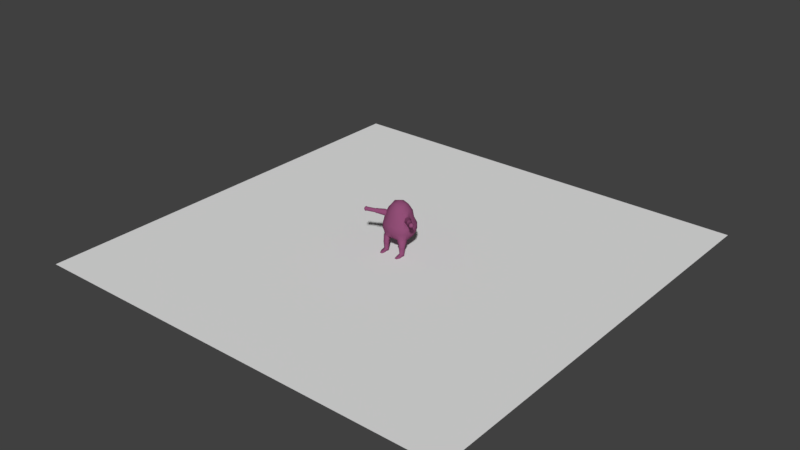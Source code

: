 # Source: BaseEnemyRigged.blend  (saved by Blender 2.78.0; exported with 4.5.12 LTS)
import bpy
from mathutils import Matrix  # noqa: F401  (used for matrix-valued properties, if any)

bpy.ops.wm.read_factory_settings(use_empty=True)
scene = bpy.context.scene
scene.name = 'Scene'

# ---- collections
col_collection_1 = bpy.data.collections.new('Collection 1'); scene.collection.children.link(col_collection_1)

# ---- materials (node trees are filled in below, after node groups)
mat_material_001 = bpy.data.materials.new('Material.001')
mat_material_001.alpha_threshold = 0.0
mat_material_001.use_transparent_shadow = False
mat_material_001.diffuse_color = (0.2738, 0.07477, 0.1749, 1.0)
mat_material_001.roughness = 0.5

# ---- material node trees

# ---- world
world_world = bpy.data.worlds.new('World'); scene.world = world_world
world_world.color = (0.05088, 0.05088, 0.05088)
world_world.use_sun_shadow = False
world_world.sun_shadow_jitter_overblur = 0.0
world_world.cycles.sampling_method = 'MANUAL'

# ---- meshes
me_plane = bpy.data.meshes.new('Plane')
me_plane.from_pydata([(-1.0, -1.0, 0.0), (1.0, -1.0, 0.0), (-1.0, 1.0, 0.0), (1.0, 1.0, 0.0)], [], [(0, 1, 3, 2)])
me_plane.materials.append(None)
me_plane.use_remesh_preserve_volume = False
me_plane.use_remesh_preserve_attributes = False
me_plane.use_mirror_vertex_groups = False
me_plane.update()
me_cube_002 = bpy.data.meshes.new('Cube.002')
me_cube_002.from_pydata([(1.369, -1.164, -1.232), (1.131, -1.0, 1.81), (1.327, 1.113, -1.164), (1.131, 1.0, 1.81), (0.0, 1.363, -1.35), (0.0, 1.225, 2.186), (1.579, 1.288, 0.2118), (1.53, 3.225e-08, -1.439), (1.338, 0.0, 2.186), (1.579, -1.288, 0.2118), (0.0, -1.363, -1.35), (0.0, -1.225, 2.186), (0.0, 0.0, 3.129), (0.0, 2.463e-08, -1.957), (0.0, -1.789, 0.3234), (2.063, 2.086e-08, 0.1706), (0.0, 1.789, 0.3234), (0.585, 1.167, 2.088), (1.581, 1.299, -0.5285), (1.502, 0.5839, -1.377), (1.289, -0.5246, 2.088), (1.581, -1.299, -0.5285), (0.7525, -1.35, -1.4), (0.7103, 1.299, -1.332), (1.281, 1.056, 0.9635), (1.544, -0.6348, -1.444), (1.289, 0.5246, 2.088), (1.281, -1.056, 0.9635), (0.585, -1.167, 2.088), (0.0, -0.6628, 2.866), (0.0, 0.6628, 2.866), (0.8088, 0.0, 2.866), (0.0, -0.7377, -1.847), (0.0, 0.7377, -1.847), (0.8827, 3.218e-08, -1.87), (0.8594, -1.659, 0.2365), (0.0, -1.781, -0.556), (0.0, -1.453, 1.238), (1.962, -0.6771, 0.1941), (1.962, 0.6771, 0.1941), (1.973, 3.199e-08, -0.7525), (1.667, 2.845e-09, 1.205), (0.8594, 1.659, 0.2365), (0.0, 1.781, -0.556), (0.0, 1.453, 1.238), (0.8434, 1.652, -0.6199), (1.569, 0.5683, 1.161), (1.896, 0.6653, -0.7048), (1.896, -0.6653, -0.7048), (0.6849, -1.343, 1.17), (0.8434, -1.652, -0.6199), (0.8646, 0.6967, -1.765), (0.7455, 0.626, 2.647), (0.7455, -0.626, 2.647), (0.9068, -0.7476, -1.832), (0.6849, 1.343, 1.17), (1.371, -0.9719, 1.009), (1.827, -0.6697, 0.7528), (1.776, -0.1628, 1.255), (1.491, -0.6024, 1.648), (1.534, -1.01, 1.133), (1.849, -0.7373, 0.8397), (2.013, -0.3852, 1.301), (1.685, -0.6635, 1.625), (1.599, -0.8208, 0.8809), (1.633, -0.3826, 1.451), (1.667, -0.9278, 0.9121), (1.872, -0.4678, 1.55), (1.431, -0.7871, 1.329), (1.801, -0.4162, 1.004), (1.522, -0.9085, 1.474), (2.017, -0.487, 0.9876), (2.264, -1.424, 1.604), (2.274, -1.499, 1.353), (2.372, -1.439, 1.191), (2.505, -1.299, 1.137), (2.629, -1.114, 1.246), (2.626, -1.04, 1.477), (2.522, -1.1, 1.66), (2.385, -1.244, 1.715), (2.329, -1.497, 1.636), (2.449, -1.531, 1.62), (2.338, -1.576, 1.371), (2.442, -1.512, 1.199), (2.583, -1.363, 1.142), (2.715, -1.168, 1.257), (2.711, -1.089, 1.502), (2.601, -1.153, 1.695), (2.456, -1.306, 1.753), (3.227, -2.187, 1.844), (2.457, -1.593, 1.409), (2.539, -1.543, 1.273), (2.651, -1.425, 1.228), (2.755, -1.27, 1.319), (2.753, -1.208, 1.513), (2.665, -1.259, 1.666), (2.55, -1.379, 1.713), (3.235, -2.25, 1.633), (3.317, -2.199, 1.497), (3.429, -2.082, 1.452), (3.534, -1.927, 1.544), (3.531, -1.864, 1.737), (3.444, -1.915, 1.891), (3.328, -2.036, 1.937), (3.449, -2.32, 1.867), (3.279, -2.293, 1.906), (3.288, -2.371, 1.645), (3.39, -2.308, 1.475), (3.529, -2.162, 1.42), (3.658, -1.97, 1.533), (3.655, -1.892, 1.773), (3.547, -1.955, 1.964), (3.404, -2.105, 2.021), (3.566, -2.3, 1.81), (3.455, -2.369, 1.7), (3.52, -2.329, 1.593), (3.609, -2.237, 1.557), (3.691, -2.115, 1.629), (3.689, -2.065, 1.782), (3.62, -2.105, 1.903), (3.529, -2.201, 1.94), (3.569, -2.32, 1.741), (3.596, -2.303, 1.696), (3.633, -2.265, 1.681), (3.667, -2.214, 1.711), (3.666, -2.193, 1.775), (3.637, -2.21, 1.825), (3.599, -2.25, 1.841), (3.617, -2.257, 1.761), (0.9189, -1.322, -2.191), (1.462, -1.303, -2.191), (1.461, -0.8322, -2.191), (0.9184, -0.8153, -2.191), (0.8582, 1.084, 1.949), (1.061, -1.257, -1.316), (1.073, 0.0, 2.526), (1.219, 1.474, 0.2242), (1.019, 1.206, -1.248), (0.8582, -1.084, 1.949), (1.206, 3.222e-08, -1.655), (1.219, -1.474, 0.2242), (1.212, 1.475, -0.5742), (0.983, -1.2, 1.067), (1.212, -1.475, -0.5742), (1.183, 0.6403, -1.571), (1.017, 0.5753, 2.368), (1.017, -0.5753, 2.368), (1.225, -0.6912, -1.638), (0.983, 1.2, 1.067), (1.08, -1.419, -2.191), (1.284, -0.7173, -2.191), (0.0, -1.05, -1.598), (1.77, -0.9827, 0.203), (1.206, 1.028, 1.387), (1.456, -0.8993, -1.338), (1.502, 1.422e-09, 1.696), (0.0, 1.339, 1.712), (1.429, 0.5465, 1.625), (1.738, -0.9822, -0.6166), (0.8296, -1.049, -1.616), (0.6349, 1.255, 1.629), (1.713, -0.7452, 0.8169), (1.758, -0.8326, 0.8759), (1.704, -0.2727, 1.353), (1.942, -0.4265, 1.425), (2.438, -1.369, 1.164), (2.574, -1.07, 1.568), (2.513, -1.437, 1.17), (2.656, -1.121, 1.598), (2.595, -1.484, 1.25), (2.709, -1.233, 1.59), (3.373, -2.141, 1.475), (3.487, -1.89, 1.814), (3.46, -2.235, 1.448), (3.601, -1.924, 1.868), (3.564, -2.283, 1.575), (3.654, -2.085, 1.843), (3.614, -2.284, 1.688), (3.652, -2.201, 1.8), (3.642, -2.235, 1.736), (1.538, -0.9834, -2.191), (0.8268, -1.153, -2.191), (1.08, -1.419, -2.425), (0.9206, 1.142, 1.508), (1.077, -1.443, -2.313), (1.479, -1.32, -2.313), (1.561, -0.9806, -2.313), (1.479, -0.8163, -2.313), (0.8032, -1.156, -2.313), (0.9018, -1.338, -2.313), (1.288, -0.6939, -2.313), (0.9017, -0.7985, -2.313), (1.099, -1.356, -3.164), (1.462, -1.303, -2.425), (1.538, -0.9834, -2.425), (1.461, -0.8322, -2.425), (0.8268, -1.153, -2.425), (0.9189, -1.322, -2.425), (1.284, -0.7173, -2.425), (0.9184, -0.8153, -2.425), (1.412, -1.261, -3.164), (1.462, -1.002, -3.316), (1.402, -0.8833, -3.316), (0.9046, -1.135, -3.316), (0.9669, -1.276, -3.164), (1.263, -0.7933, -3.316), (0.9764, -0.8701, -3.316), (1.164, -1.712, -3.316), (0.8498, -0.6989, -1.916), (0.7262, -1.406, -1.567), (1.593, -0.6201, -1.609), (1.449, -1.253, -1.416), (1.08, -1.375, -1.486), (1.237, -0.6107, -1.766), (1.558, -0.9332, -1.509), (0.7429, -1.063, -1.743), (1.103, -1.343, -3.475), (1.402, -1.252, -3.475), (1.462, -1.002, -3.475), (1.402, -0.8833, -3.475), (0.9046, -1.135, -3.475), (0.9768, -1.267, -3.475), (1.263, -0.7933, -3.475), (0.9764, -0.8701, -3.475), (1.182, -1.068, -3.475), (1.462, -1.717, -3.316), (0.9237, -1.711, -3.316), (1.164, -1.712, -3.475), (0.9237, -1.711, -3.475), (1.462, -1.717, -3.475), (1.134, -2.159, -3.388), (1.286, -2.159, -3.388), (0.9858, -2.159, -3.388), (1.134, -2.159, -3.475), (0.9858, -2.159, -3.475), (1.286, -2.159, -3.475)], [], [(183, 133, 3, 153), (215, 208, 132, 181), (53, 29, 11, 28), (52, 30, 12, 31), (144, 19, 7, 139), (50, 35, 14, 36), (49, 28, 11, 37), (158, 152, 9, 21), (47, 39, 15, 40), (157, 26, 8, 155), (141, 136, 6, 18), (137, 141, 18, 2), (4, 43, 45, 23), (43, 16, 42, 45), (39, 46, 41, 15), (6, 24, 46, 39), (153, 3, 26, 157), (19, 47, 40, 7), (2, 18, 47, 19), (18, 6, 39, 47), (154, 158, 21, 0), (7, 40, 48, 25), (40, 15, 38, 48), (35, 49, 37, 14), (140, 142, 49, 35), (142, 138, 28, 49), (22, 50, 36, 10), (134, 143, 50, 22), (143, 140, 35, 50), (33, 51, 34, 13), (4, 23, 51, 33), (137, 2, 19, 144), (145, 52, 31, 135), (133, 17, 52, 145), (17, 5, 30, 52), (146, 53, 28, 138), (135, 31, 53, 146), (31, 12, 29, 53), (151, 159, 22, 10), (13, 34, 54, 32), (139, 7, 25, 147), (8, 20, 59, 65), (68, 59, 20, 1), (15, 41, 58, 69), (136, 148, 24, 6), (16, 44, 55, 42), (156, 5, 17, 160), (68, 56, 60, 70), (9, 64, 56, 27), (63, 70, 72, 79), (65, 59, 63, 67), (161, 57, 61, 162), (69, 58, 62, 71), (56, 64, 66, 60), (163, 65, 67, 164), (60, 66, 74, 73), (162, 61, 75, 165), (57, 69, 71, 61), (67, 63, 79, 78), (59, 68, 70, 63), (155, 8, 65, 163), (38, 15, 69, 57), (152, 161, 64, 9), (56, 68, 1, 27), (165, 75, 84, 167), (78, 79, 88, 87), (168, 86, 77, 166), (71, 62, 77, 76), (164, 67, 78, 166), (70, 60, 73, 72), (61, 71, 76, 75), (77, 86, 85, 76), (74, 83, 82, 73), (76, 85, 84, 75), (72, 80, 88, 79), (167, 84, 92, 169), (87, 88, 96, 95), (168, 87, 95, 170), (88, 80, 81, 96), (96, 81, 89, 103), (81, 90, 97, 89), (93, 94, 101, 100), (90, 91, 98, 97), (84, 85, 93, 92), (82, 83, 91, 90), (85, 86, 94, 93), (80, 82, 90, 81), (89, 97, 106, 105), (100, 101, 110, 109), (97, 98, 107, 106), (99, 100, 109, 108), (170, 95, 102, 172), (95, 96, 103, 102), (169, 92, 99, 171), (92, 93, 100, 99), (108, 109, 117, 116), (173, 108, 116, 175), (111, 112, 120, 119), (174, 111, 119, 176), (103, 89, 105, 112), (172, 102, 111, 174), (102, 103, 112, 111), (171, 99, 108, 173), (119, 120, 127, 126), (176, 119, 126, 178), (120, 104, 113, 127), (104, 114, 121, 113), (106, 107, 115, 114), (109, 110, 118, 117), (105, 106, 114, 104), (112, 105, 104, 120), (179, 124, 125, 178), (113, 128, 126, 127), (121, 122, 128, 113), (177, 123, 124, 179), (175, 116, 123, 177), (116, 117, 124, 123), (114, 115, 122, 121), (117, 118, 125, 124), (73, 82, 80, 72), (180, 130, 185, 186), (213, 210, 131, 150), (212, 209, 129, 149), (214, 211, 130, 180), (211, 212, 149, 130), (208, 213, 150, 132), (130, 149, 184, 185), (42, 55, 148, 136), (34, 139, 147, 54), (8, 135, 146, 20), (20, 146, 138, 1), (3, 133, 145, 26), (26, 145, 135, 8), (23, 137, 144, 51), (21, 9, 140, 143), (0, 21, 143, 134), (27, 1, 138, 142), (9, 27, 142, 140), (23, 45, 141, 137), (45, 42, 136, 141), (51, 144, 139, 34), (160, 17, 133, 183), (55, 160, 183, 148), (129, 181, 188, 189), (210, 214, 180, 131), (149, 129, 189, 184), (115, 175, 177, 122), (122, 177, 179, 128), (128, 179, 178, 126), (118, 176, 178, 125), (98, 171, 173, 107), (101, 172, 174, 110), (110, 174, 176, 118), (107, 173, 175, 115), (91, 169, 171, 98), (94, 170, 172, 101), (86, 168, 170, 94), (83, 167, 169, 91), (62, 164, 166, 77), (87, 168, 166, 78), (74, 165, 167, 83), (38, 57, 161, 152), (41, 155, 163, 58), (66, 162, 165, 74), (58, 163, 164, 62), (64, 161, 162, 66), (44, 156, 160, 55), (32, 54, 159, 151), (25, 48, 158, 154), (24, 153, 157, 46), (46, 157, 155, 41), (48, 38, 152, 158), (209, 215, 181, 129), (148, 183, 153, 24), (187, 186, 194, 195), (191, 190, 198, 199), (190, 187, 195, 198), (186, 185, 193, 194), (150, 131, 187, 190), (132, 150, 190, 191), (131, 180, 186, 187), (181, 132, 191, 188), (198, 195, 202, 205), (194, 193, 200, 201), (193, 182, 192, 200), (197, 196, 203, 204), (188, 191, 199, 196), (184, 189, 197, 182), (189, 188, 196, 197), (185, 184, 182, 193), (217, 200, 225, 229), (204, 203, 220, 221), (192, 204, 226, 207), (203, 206, 223, 220), (199, 198, 205, 206), (195, 194, 201, 202), (196, 199, 206, 203), (182, 197, 204, 192), (22, 159, 215, 209), (25, 154, 214, 210), (54, 147, 213, 208), (0, 134, 212, 211), (154, 0, 211, 214), (134, 22, 209, 212), (147, 25, 210, 213), (159, 54, 208, 215), (224, 218, 217, 216), (220, 224, 216, 221), (223, 222, 224, 220), (222, 219, 218, 224), (201, 200, 217, 218), (205, 202, 219, 222), (206, 205, 222, 223), (202, 201, 218, 219), (225, 207, 230, 231), (227, 229, 235, 233), (200, 192, 207, 225), (204, 221, 228, 226), (221, 216, 227, 228), (216, 217, 229, 227), (231, 230, 233, 235), (230, 232, 234, 233), (228, 227, 233, 234), (226, 228, 234, 232), (207, 226, 232, 230), (229, 225, 231, 235)])
me_cube_002.polygons.foreach_set('use_smooth', [True] * 226)
me_cube_002.materials.append(mat_material_001)
me_cube_002.use_remesh_preserve_volume = False
me_cube_002.use_remesh_preserve_attributes = False
me_cube_002.use_mirror_vertex_groups = False
me_cube_002.update()
arm_bone_ik_feet_l = bpy.data.armatures.new('Bone.IK.Feet.L')  # bones are not reproduced

# ---- objects
ob_plane = bpy.data.objects.new('Plane', me_plane)
ob_armature = bpy.data.objects.new('Armature', arm_bone_ik_feet_l)
ob_cube = bpy.data.objects.new('Cube', me_cube_002)

# ---- transforms, parenting, visibility, modifiers, constraints
ob_plane.location = (0.0, 0.0, 0.0)
ob_plane.scale = (28.6, 28.6, 28.6)
ob_plane.lineart.crease_threshold = 0.0
ob_armature.location = (0.0, 2.463e-08, 1.518)
ob_armature.show_in_front = True
ob_armature.lineart.crease_threshold = 0.0
ob_cube.parent = ob_armature
ob_cube.matrix_parent_inverse = Matrix(((1.0, 0.0, 0.0, 0.0), (0.0, 1.0, 0.0, -2.463e-08), (0.0, 0.0, 1.0, 1.957), (0.0, 0.0, 0.0, 1.0)))
ob_cube.location = (0.0, 0.0, 0.0)
ob_cube.lineart.crease_threshold = 0.0
_vg = ob_cube.vertex_groups.new(name='Bone.Root')
for _i, _w in zip([2, 4, 10, 13, 19, 23, 32, 33, 34, 36, 43, 45, 51, 137, 139, 144, 151], [0.01693, 0.1229, 0.08591, 1.0, 0.004544, 0.06612, 0.3132, 0.3144, 0.1395, 0.009303, 0.04258, 0.01025, 0.1011, 0.04474, 0.02278, 0.05347, 0.1675]): _vg.add([_i], _w, 'REPLACE')
_vg = ob_cube.vertex_groups.new(name='Bone.LowerBody')
for _i, _w in zip([0, 2, 3, 4, 5, 6, 7, 9, 10, 11, 14, 15, 16, 17, 18, 19, 21, 22, 23, 24, 27, 28, 32, 33, 34, 35, 36, 37, 38, 39, 40, 41, 42, 43, 44, 45, 46, 47, 48, 49, 50, 51, 55, 56, 57, 64, 133, 134, 136, 137, 138, 139, 140, 141, 142, 143, 144, 148, 151, 152, 153, 156, 157, 158, 159, 160, 161, 183, 209], [0.04655, 0.5205, 0.05754, 0.704, 0.05404, 0.5067, 0.0544, 0.3034, 0.4341, 0.0427, 0.4742, 0.1717, 0.5942, 0.048, 0.5466, 0.2381, 0.2169, 0.07867, 0.6689, 0.2347, 0.07148, 0.02205, 0.4025, 0.5669, 0.07318, 0.4576, 0.5229, 0.1608, 0.1307, 0.3861, 0.1258, 0.05387, 0.6027, 0.7057, 0.2067, 0.6892, 0.08528, 0.2749, 0.09659, 0.1202, 0.4332, 0.4934, 0.1758, 0.03461, 0.1254, 0.007705, 0.05227, 0.03857, 0.5575, 0.6025, 0.01594, 0.04966, 0.3936, 0.6314, 0.1001, 0.3505, 0.3222, 0.1766, 0.4327, 0.1924, 0.09702, 0.1103, 0.0297, 0.1342, 0.01411, 0.09328, 0.04216, 0.09427, 0.004934]): _vg.add([_i], _w, 'REPLACE')
_vg = ob_cube.vertex_groups.new(name='Bone.UpperBody')
for _i, _w in zip([1, 5, 9, 11, 14, 15, 16, 17, 20, 21, 27, 28, 35, 36, 37, 38, 41, 42, 44, 48, 49, 50, 55, 56, 57, 64, 66, 69, 81, 90, 91, 92, 97, 98, 99, 100, 102, 107, 108, 109, 138, 140, 142, 143, 148, 152, 156, 158, 160, 161, 169, 171, 173, 183], [0.3377, 0.02904, 0.5579, 0.06335, 0.2602, 0.2232, 0.05867, 0.002337, 0.04743, 0.1213, 0.1733, 0.02145, 0.4596, 0.1262, 0.3831, 0.3347, 0.002313, 0.0003105, 0.1932, 0.1116, 0.2348, 0.1121, 0.05686, 0.1604, 0.562, 0.1201, 0.006264, 0.0001892, 0.005586, 0.1116, 0.1116, 0.1116, 0.0009444, 0.01565, 0.08878, 0.1116, 0.0003965, 0.003821, 0.05876, 0.1116, 0.2001, 0.5279, 0.3794, 0.1778, 0.009188, 0.3389, 0.09092, 0.1116, 0.03628, 0.253, 0.1116, 0.04171, 0.01903, 0.004894]): _vg.add([_i], _w, 'REPLACE')
_vg = ob_cube.vertex_groups.new(name='Bone.Head')
for _i, _w in zip([0, 1, 3, 5, 6, 8, 9, 10, 11, 12, 14, 15, 16, 17, 20, 21, 24, 26, 27, 28, 29, 30, 31, 35, 36, 37, 38, 42, 43, 44, 46, 48, 49, 50, 52, 53, 55, 57, 59, 61, 64, 66, 133, 134, 135, 136, 138, 140, 142, 143, 145, 146, 148, 152, 153, 155, 156, 157, 158, 160, 161, 162, 183], [0.0, 0.3059, 0.2507, 0.6634, 0.01129, 0.3333, 0.0, 0.0, 0.6847, 0.9801, 0.06462, 0.0, 0.08165, 0.56, 0.3076, 0.0, 0.06431, 0.3194, 0.008343, 0.6218, 0.8963, 0.8958, 0.8468, 0.04415, 0.0, 0.2249, 0.0, 0.04866, 0.01754, 0.2345, 0.04775, 0.0, 0.1552, 0.0, 0.7827, 0.7944, 0.1408, 0.0, 0.07243, 0.0, 0.0, 0.0, 0.377, 0.0, 0.6699, 0.02767, 0.4959, 0.004282, 0.09776, 0.0, 0.6065, 0.6222, 0.09735, 0.0, 0.1228, 0.1124, 0.4702, 0.1321, 0.0, 0.2832, 0.0, 0.0, 0.1899]): _vg.add([_i], _w, 'REPLACE')
_vg = ob_cube.vertex_groups.new(name='Bone.Shoulder.L')
for _i, _w in zip([1, 2, 3, 4, 5, 6, 7, 8, 9, 10, 11, 12, 14, 15, 16, 17, 18, 19, 20, 21, 23, 24, 25, 26, 27, 28, 29, 30, 31, 35, 36, 37, 38, 39, 40, 41, 42, 43, 44, 45, 46, 47, 48, 49, 50, 52, 53, 55, 56, 57, 58, 59, 60, 61, 62, 63, 64, 65, 66, 67, 68, 69, 70, 71, 72, 73, 74, 75, 76, 77, 78, 79, 80, 81, 82, 83, 86, 87, 88, 89, 90, 91, 92, 93, 94, 95, 96, 97, 99, 100, 101, 102, 103, 104, 105, 106, 108, 109, 110, 111, 112, 120, 132, 133, 135, 136, 137, 138, 140, 141, 142, 143, 144, 145, 146, 148, 150, 152, 153, 154, 155, 156, 157, 158, 160, 161, 162, 163, 164, 166, 168, 170, 171, 172, 174, 183, 190, 191, 199], [0.0, 0.07218, 0.0, 0.041, 0.0, 0.0, 0.0, 0.0, 0.0, 0.006971, 0.0855, 0.0, 0.1716, 0.0, 0.0, 0.0, 0.02646, 0.04247, 0.0, 0.1327, 0.04888, 0.0, 0.0, 0.0, 0.0, 0.1045, 0.0, 0.0, 0.0, 0.0, 0.08884, 0.0, 0.0, 0.0, 0.0, 0.0, 0.0, 0.1059, 0.0, 0.0, 0.0, 0.1312, 0.0, 0.0, 0.09166, 0.0, 0.0, 0.0, 0.0, 0.0, 0.0, 0.0, 0.0, 0.0, 0.0, 0.0, 0.0, 0.0, 0.0, 0.0, 0.0, 0.0, 0.0, 0.0, 0.0, 0.0, 0.0, 0.0, 0.0, 0.0, 0.0, 0.0, 0.0, 0.0, 0.0, 0.0, 0.0, 0.0, 0.0, 0.0, 0.0, 0.0, 0.0, 0.0, 0.0, 0.0, 0.0, 0.0, 0.0, 0.0, 0.0, 0.0, 0.0, 0.0, 0.0, 0.0, 0.0, 0.0, 0.0, 0.0, 0.0, 0.0, 0.0, 0.0, 0.0, 0.0, 0.05824, 0.0, 0.0, 0.0, 0.0, 0.1094, 0.009978, 0.0, 0.01073, 0.0, 0.0, 0.0, 0.0, 0.0, 0.0, 0.0, 0.0, 0.07834, 0.0, 0.0, 0.0, 0.0, 0.0, 0.0, 0.0, 0.0, 0.0, 0.0, 0.0, 0.0, 0.0, 0.0, 0.0]): _vg.add([_i], _w, 'REPLACE')
_vg = ob_cube.vertex_groups.new(name='Bone.UpperArm.L')
for _i, _w in zip([0, 1, 2, 3, 6, 7, 8, 9, 14, 15, 18, 19, 20, 21, 23, 24, 25, 26, 27, 28, 34, 35, 37, 38, 39, 40, 41, 42, 45, 46, 47, 48, 49, 50, 51, 55, 56, 57, 58, 59, 60, 61, 62, 63, 64, 65, 66, 67, 68, 69, 70, 71, 72, 73, 74, 75, 76, 77, 78, 79, 80, 81, 82, 83, 84, 85, 86, 87, 88, 90, 91, 92, 93, 94, 95, 96, 134, 136, 137, 138, 139, 140, 141, 142, 143, 144, 146, 147, 148, 152, 153, 154, 155, 157, 158, 161, 162, 163, 164, 165, 166, 167, 168, 169, 170, 210, 214], [0.0, 0.1069, 0.0, 0.0, 0.0, 0.0, 0.1456, 0.0, 0.01301, 0.0, 0.0, 0.0, 0.2159, 0.0, 0.0, 0.0, 0.0, 0.01149, 0.1252, 0.01061, 0.0, 0.0, 0.0, 0.0, 0.0, 0.0, 0.0, 0.0, 0.0, 0.0, 0.0, 0.0, 0.0, 0.0, 0.0, 0.0, 0.5177, 0.0, 0.2898, 0.7716, 0.9968, 0.5564, 0.8452, 0.7944, 0.027, 0.7264, 0.6938, 0.8285, 0.8405, 0.4838, 0.8707, 0.8053, 0.8623, 0.8672, 0.8833, 0.9032, 0.9261, 0.9254, 0.9028, 0.8787, 0.624, 0.1679, 0.6255, 0.642, 0.6607, 0.6783, 0.6778, 0.6616, 0.639, 0.1619, 0.1445, 0.1174, 0.08641, 0.0915, 0.1234, 0.1506, 0.0, 0.0, 0.0, 0.04685, 0.0, 0.0, 0.0, 0.1099, 0.0, 0.0, 0.03421, 0.0, 0.0, 0.0, 0.0, 0.0, 0.06734, 0.0, 0.0, 0.0, 0.6188, 0.7612, 0.8418, 0.8951, 0.9188, 0.647, 0.6705, 0.127, 0.0997, 0.0, 0.0]): _vg.add([_i], _w, 'REPLACE')
_vg = ob_cube.vertex_groups.new(name='Bone.LowerArm.L')
for _i, _w in zip([72, 73, 74, 75, 76, 77, 78, 79, 80, 81, 82, 83, 84, 85, 86, 87, 88, 89, 90, 91, 92, 93, 94, 95, 96, 97, 98, 99, 100, 101, 102, 103, 104, 105, 106, 107, 108, 109, 110, 111, 112, 113, 114, 115, 116, 117, 118, 119, 120, 121, 122, 123, 124, 125, 126, 127, 128, 165, 166, 167, 168, 169, 170, 171, 172, 173, 174, 175, 176, 177, 178, 179], [0.7789, 0.7789, 0.8849, 0.4856, 0.06864, 0.06975, 0.09034, 0.6069, 0.949, 1.0, 0.7524, 0.9044, 0.5639, 0.3193, 0.3199, 0.4552, 0.6274, 0.9961, 1.0, 1.0, 0.8818, 0.9132, 0.9081, 0.876, 0.921, 0.9964, 0.9969, 0.9975, 0.998, 0.9979, 0.9972, 0.9965, 0.9994, 0.9983, 0.9984, 0.9987, 0.9989, 0.9991, 0.999, 0.9988, 0.9984, 0.9999, 0.9995, 0.9996, 0.9996, 0.9997, 0.9997, 0.9996, 0.9995, 0.9999, 0.9999, 0.9999, 0.9999, 0.9999, 0.9999, 0.9999, 1.0, 0.705, 0.07595, 0.7859, 0.3271, 0.9192, 0.8998, 0.9973, 0.9977, 0.9988, 0.999, 0.9996, 0.9997, 0.9999, 0.9999, 1.0]): _vg.add([_i], _w, 'REPLACE')
_vg = ob_cube.vertex_groups.new(name='Bone.Shoulder.R')
_vg = ob_cube.vertex_groups.new(name='Bone.UpperArm.R')
_vg = ob_cube.vertex_groups.new(name='Bone.LowerArm.R')
_vg = ob_cube.vertex_groups.new(name='Bone.Pelvis.L')
for _i, _w in zip([0, 2, 4, 6, 7, 9, 10, 14, 15, 16, 18, 19, 21, 22, 23, 24, 25, 27, 32, 33, 34, 35, 36, 37, 38, 39, 40, 42, 43, 45, 46, 47, 48, 49, 50, 51, 54, 57, 129, 130, 131, 132, 134, 136, 137, 139, 140, 141, 142, 143, 144, 147, 148, 149, 150, 151, 152, 154, 158, 159, 161, 180, 181, 186, 187, 190, 191, 198, 208, 209, 210, 211, 212, 213, 214, 215], [0.7182, 0.3497, 0.1044, 0.1298, 0.8973, 0.2, 0.2661, 0.09979, 0.2269, 0.05065, 0.2504, 0.6708, 0.4979, 0.4967, 0.1949, 0.03348, 0.9272, 0.01823, 0.207, 0.09576, 0.7625, 0.1342, 0.1802, 0.02156, 0.2234, 0.1926, 0.6868, 0.07194, 0.08087, 0.1292, 0.01481, 0.538, 0.6926, 0.01564, 0.2736, 0.3726, 0.8165, 0.0524, 0.03311, 0.04551, 0.1136, 0.11, 0.5267, 0.0956, 0.27, 0.8965, 0.1635, 0.1803, 0.01669, 0.3613, 0.5809, 0.9786, 0.01087, 0.0195, 0.1303, 0.2587, 0.2261, 0.8671, 0.6189, 0.7494, 0.01818, 0.08755, 0.05246, 0.04163, 0.05739, 0.06518, 0.05263, 0.0002159, 0.4889, 0.4615, 0.8154, 0.5636, 0.4831, 0.7505, 0.8175, 0.3641]): _vg.add([_i], _w, 'REPLACE')
_vg = ob_cube.vertex_groups.new(name='Bone.UpperLeg.L')
for _i, _w in zip([0, 1, 2, 3, 4, 6, 7, 9, 10, 13, 14, 15, 18, 19, 20, 21, 22, 23, 24, 25, 27, 32, 33, 34, 35, 36, 37, 38, 39, 40, 41, 42, 44, 45, 46, 47, 48, 49, 50, 51, 53, 54, 55, 56, 57, 58, 59, 60, 61, 62, 63, 64, 65, 66, 67, 68, 69, 71, 75, 76, 77, 78, 79, 84, 85, 86, 87, 88, 92, 93, 94, 95, 96, 99, 100, 101, 102, 103, 108, 109, 110, 111, 112, 116, 117, 118, 119, 120, 124, 125, 126, 129, 130, 131, 132, 134, 136, 137, 139, 140, 141, 142, 143, 144, 146, 147, 148, 149, 150, 151, 152, 153, 154, 155, 157, 158, 159, 160, 161, 162, 163, 164, 166, 168, 170, 172, 174, 176, 178, 180, 181, 182, 183, 184, 185, 186, 187, 188, 189, 190, 191, 193, 194, 195, 196, 197, 198, 199, 208, 209, 210, 211, 212, 213, 214, 215], [0.06784, 0.0, 0.0, 0.0, 0.0, 0.0, 0.0, 0.0, 0.0, 0.0, 0.0, 0.0, 0.0, 0.0, 0.0, 0.0, 0.1079, 0.0, 0.0, 0.1248, 0.0, 0.0, 0.0, 0.107, 0.0, 0.0, 0.0, 0.0, 0.0, 0.0, 0.0, 0.0, 0.0, 0.0, 0.0, 0.0, 0.0, 0.0, 0.0, 0.0, 0.0, 0.0, 0.0, 0.0, 0.0, 0.0, 0.0, 0.0, 0.0, 0.0, 0.0, 0.0, 0.0, 0.0, 0.0, 0.0, 0.0, 0.0, 0.0, 0.0, 0.0, 0.0, 0.0, 0.0, 0.0, 0.0, 0.0, 0.0, 0.0, 0.0, 0.0, 0.0, 0.0, 0.0, 0.0, 0.0, 0.0, 0.0, 0.0, 0.0, 0.0, 0.0, 0.0, 0.0, 0.0, 0.0, 0.0, 0.0, 0.0, 0.0, 0.0, 0.5777, 0.6269, 0.6474, 0.6908, 0.03217, 0.0, 0.0, 0.0, 0.0, 0.0, 0.0, 0.0, 0.0, 0.0, 0.1417, 0.0, 0.5705, 0.6647, 0.0, 0.0, 0.0, 0.2307, 0.0, 0.0, 0.0, 0.0942, 0.0, 0.0, 0.0, 0.0, 0.0, 0.0, 0.0, 0.0, 0.0, 0.0, 0.0, 0.0, 0.6781, 0.5778, 0.1652, 0.0, 0.4746, 0.4674, 0.3649, 0.3589, 0.3979, 0.4492, 0.5366, 0.5687, 0.1897, 0.1642, 0.1622, 0.1177, 0.1447, 0.4051, 0.379, 0.03788, 0.3922, 0.285, 0.4222, 0.3369, 0.0, 0.3266, 0.0003701]): _vg.add([_i], _w, 'REPLACE')
_vg = ob_cube.vertex_groups.new(name='Bone.LowerLeg.L')
for _i, _w in zip([129, 130, 131, 132, 149, 150, 180, 181, 182, 184, 185, 186, 187, 188, 189, 190, 191, 192, 193, 194, 195, 196, 197, 198, 199, 200, 203, 204, 208, 210, 213, 215, 221], [0.1656, 0.1895, 0.2229, 0.2495, 0.1702, 0.2165, 0.219, 0.2085, 0.7853, 0.4934, 0.4819, 0.5534, 0.549, 0.6145, 0.5146, 0.4411, 0.6063, 0.1212, 0.7365, 0.7502, 0.7528, 0.8395, 0.8299, 0.7404, 0.8119, 0.05993, 0.1098, 0.4689, 0.058, 0.01755, 0.05383, 0.01689, 0.02633]): _vg.add([_i], _w, 'REPLACE')
_vg = ob_cube.vertex_groups.new(name='Bone.Foot.L')
for _i, _w in zip([182, 192, 193, 194, 200, 201, 202, 203, 204, 205, 206, 207, 216, 217, 218, 219, 220, 221, 222, 223, 224, 225, 226, 227, 228, 229], [0.03343, 0.8479, 0.05405, 0.03834, 0.8193, 0.23, 0.1011, 0.7534, 0.4802, 0.02186, 0.08135, 0.9822, 0.9333, 0.8752, 0.317, 0.1983, 0.8536, 0.9104, 0.1343, 0.1881, 0.8878, 0.8931, 0.7497, 0.006511, 0.2539, 0.7661]): _vg.add([_i], _w, 'REPLACE')
_vg = ob_cube.vertex_groups.new(name='Bone.Toes.L')
for _i, _w in zip([216, 225, 226, 227, 228, 229, 230, 231, 232, 233, 234, 235], [0.05163, 0.091, 0.2296, 0.9716, 0.7441, 0.222, 0.4007, 0.3929, 0.4265, 0.4663, 0.4645, 0.4301]): _vg.add([_i], _w, 'REPLACE')
_vg = ob_cube.vertex_groups.new(name='Bone.Pelvis.R')
_vg = ob_cube.vertex_groups.new(name='Bone.UpperLeg.R')
_vg = ob_cube.vertex_groups.new(name='Bone.LowerLeg.R')
_vg = ob_cube.vertex_groups.new(name='Bone.Foot.R')
_vg = ob_cube.vertex_groups.new(name='Bone.Toes.R')
_vg = ob_cube.vertex_groups.new(name='Bone.IK.L')
for _i, _w in zip([0, 7, 9, 10, 14, 21, 22, 27, 35, 36, 40, 47, 48, 50, 56, 57, 60, 61, 64, 66, 72, 73, 74, 79, 80, 81, 82, 83, 88, 90, 91, 92, 96, 98, 99, 100, 108, 109, 134, 140, 142, 143, 152, 158, 159, 161, 165, 167, 169, 171, 173, 190, 195, 198, 199, 200, 201, 202, 203, 204, 205, 206, 217, 218, 219, 220, 221, 222, 223, 224], [0.0, 0.0, 0.0, 0.0, 0.0, 0.0, 0.0, 0.0, 0.0, 0.0, 0.0, 0.0, 0.0, 0.0, 0.0, 0.0, 0.0, 0.0, 0.0, 0.0, 0.0, 0.0, 0.0, 0.0, 0.0, 0.0, 0.0, 0.0, 0.0, 0.0, 0.0, 0.0, 0.0, 0.0, 0.0, 0.0, 0.0, 0.0, 0.0, 0.0, 0.0, 0.0, 0.0, 0.0, 0.0, 0.0, 0.0, 0.0, 0.0, 0.0, 0.0, 0.003059, 0.03154, 0.0489, 0.02936, 0.1034, 0.7421, 0.8675, 0.1361, 0.03113, 0.9404, 0.8915, 0.09586, 0.6669, 0.7866, 0.1249, 0.01319, 0.8559, 0.8013, 0.106]): _vg.add([_i], _w, 'REPLACE')
_vg = ob_cube.vertex_groups.new(name='Bone.IK.R')
_m = ob_cube.modifiers.new('Mirror', 'MIRROR')
_m.use_clip = True
_m = ob_cube.modifiers.new('Armature', 'ARMATURE')
_m.object = ob_armature

# ---- collection membership
col_collection_1.objects.link(ob_plane)
col_collection_1.objects.link(ob_armature)
col_collection_1.objects.link(ob_cube)

# ---- scene / render settings (as saved in the file)
scene.frame_start = 1; scene.frame_end = 159; scene.frame_set(1)
scene.render.engine = 'BLENDER_EEVEE_NEXT'
scene.render.resolution_percentage = 50
scene.render.dither_intensity = 0.0
scene.cycles.use_denoising = False
scene.cycles.samples = 128
scene.cycles.sampling_pattern = 'TABULATED_SOBOL'
scene.cycles.light_sampling_threshold = 0.0
scene.cycles.use_adaptive_sampling = False
scene.cycles.use_light_tree = False
scene.cycles.blur_glossy = 0.0
scene.cycles.sample_clamp_indirect = 0.0
scene.view_settings.view_transform = 'Standard'
bpy.context.view_layer.update()

# ---- added for rendering (the .blend has no active camera and no usable light): camera, sun
cam_auto = bpy.data.cameras.new('AutoCamera')
cam_auto.lens = 50.0
cam_auto.sensor_width = 36.0
cam_auto.clip_end = 1317.71
ob_auto_camera = bpy.data.objects.new('AutoCamera', cam_auto)
scene.collection.objects.link(ob_auto_camera)
ob_auto_camera.location = (75.0838, -90.1005, 63.3504)
ob_auto_camera.rotation_euler = (1.09748, -7.21219e-08, 0.694738)
scene.camera = ob_auto_camera
light_auto_sun = bpy.data.lights.new('AutoSun', 'SUN')
light_auto_sun.energy = 3.0
light_auto_sun.angle = 0.0523599
ob_auto_sun = bpy.data.objects.new('AutoSun', light_auto_sun)
scene.collection.objects.link(ob_auto_sun)
ob_auto_sun.rotation_euler = (0.872665, 0.174533, 0.523599)
bpy.context.view_layer.update()
